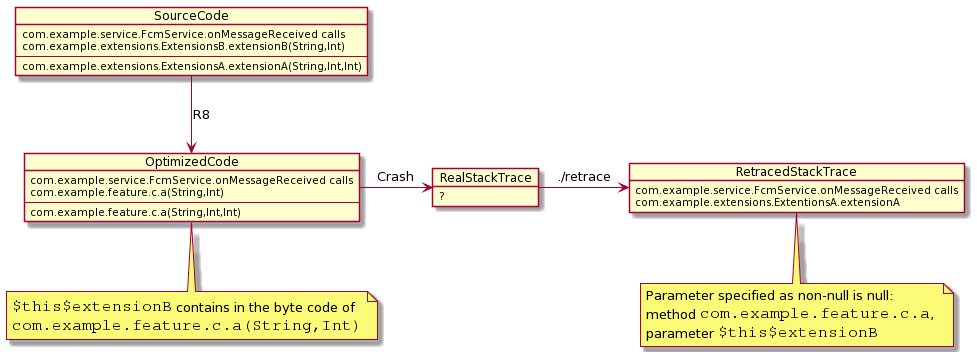

The diagram above was rendered by PlantUML. Its source (embedded in the PNG):
@startuml
object SourceCode {
  com.example.service.FcmService.onMessageReceived calls
  com.example.extensions.ExtensionsB.extensionB(String,Int)
  --
  com.example.extensions.ExtensionsA.extensionA(String,Int,Int)
}

object OptimizedCode {
  com.example.service.FcmService.onMessageReceived calls
  com.example.feature.c.a(String,Int)
  --
  com.example.feature.c.a(String,Int,Int)
}

note bottom of OptimizedCode
    <size:16>""$this$extensionB""</size> contains in the byte code of
    <size:16>""com.example.feature.c.a(String,Int)""</size>
end note

object RealStackTrace {
    ?
}

object RetracedStackTrace {
    com.example.service.FcmService.onMessageReceived calls
    com.example.extensions.ExtentionsA.extensionA
}

note bottom of RetracedStackTrace 
    Parameter specified as non-null is null: 
    method <size:16>""com.example.feature.c.a""</size>, 
    parameter <size:16>""$this$extensionB""</size>
end note

SourceCode --> OptimizedCode: R8

OptimizedCode -> RealStackTrace: Crash

RealStackTrace -> RetracedStackTrace: ./retrace
@enduml